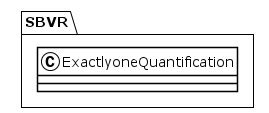

The diagram above was rendered by PlantUML. Its source (embedded in the PNG):
@startuml
!theme plain
package SBVR {
class ExactlyoneQuantification {
}
}
@enduml